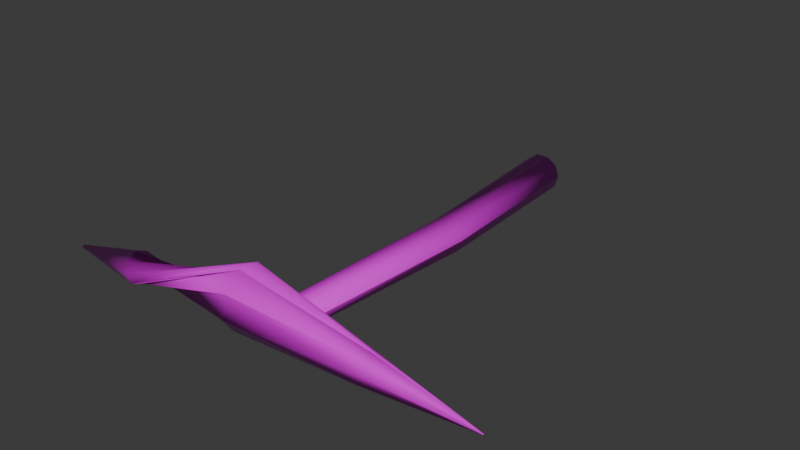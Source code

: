 # Source: pickaxe.blend  (saved by Blender 4.5.90; exported with 4.5.12 LTS)
import bpy
from mathutils import Matrix  # noqa: F401  (used for matrix-valued properties, if any)

bpy.ops.wm.read_factory_settings(use_empty=True)
scene = bpy.context.scene
scene.name = 'Scene'

# ---- collections
col_collection = bpy.data.collections.new('Collection'); scene.collection.children.link(col_collection)

# ---- images (referenced by path relative to the original .blend; pixels are not part of the script)
import os
ASSET_DIR = os.environ.get("B2B_ASSET_DIR", "")  # directory of the original .blend (textures are referenced by path, not embedded)
HERE = os.path.dirname(os.path.abspath(__file__))  # packed textures are extracted next to this script under _unpacked/

def load_image(name, relpath, width, height, colorspace="sRGB"):
    """Load a texture the original file referenced (path relative to the .blend, or extracted next to this script)."""
    p = next((c for c in (os.path.join(HERE, relpath), os.path.join(ASSET_DIR, relpath)) if relpath and os.path.exists(c)), "")
    if p:
        img = bpy.data.images.load(p, check_existing=True)
        img.name = name
    else:  # same state as the original file: an image datablock whose file is absent (Cycles renders it pink)
        img = bpy.data.images.new(name, width, height)
        img.source = "FILE"
        img.filepath = "//" + (relpath or name)
    img.colorspace_settings.name = colorspace
    return img
img_expedition_albedo = load_image('expedition_albedo', 'expedition_albedo.png', 1024, 1024, 'sRGB')
img_expedition_roughness = load_image('expedition_roughness', 'expedition_roughness.png', 1024, 1024, 'Non-Color')
img_expedition_normal = load_image('expedition_normal', 'expedition_normal.png', 1024, 1024, 'Non-Color')

# ---- materials (node trees are filled in below, after node groups)
mat_expedition_pbr = bpy.data.materials.new('Expedition_PBR')
mat_expedition_pbr.diffuse_color = (1.0, 1.0, 1.0, 1.0)

# ---- material node trees
mat_expedition_pbr.use_nodes = True; mat_expedition_pbr.node_tree.nodes.clear()
_N = mat_expedition_pbr.node_tree.nodes; _L = mat_expedition_pbr.node_tree.links
n0 = _N.new('ShaderNodeBsdfPrincipled'); n0.name = 'Principled BSDF'; n0.location = (-200, 100)
n1 = _N.new('ShaderNodeOutputMaterial'); n1.name = 'Material Output'; n1.location = (200, 100)
n2 = _N.new('ShaderNodeTexImage'); n2.name = 'Image Texture'; n2.location = (0, 0)
n2.image = img_expedition_albedo
n3 = _N.new('ShaderNodeTexImage'); n3.name = 'Image Texture.001'; n3.location = (0, 0)
n3.image = img_expedition_roughness
n4 = _N.new('ShaderNodeTexImage'); n4.name = 'Image Texture.002'; n4.location = (0, 0)
n4.image = img_expedition_normal
n5 = _N.new('ShaderNodeNormalMap'); n5.name = 'Normal Map'; n5.location = (0, 0)
n5.inputs[0].default_value = 0.35
_L.new(n0.outputs[0], n1.inputs[0])
_L.new(n2.outputs[0], n0.inputs[0])
_L.new(n3.outputs[0], n0.inputs[2])
_L.new(n4.outputs[0], n5.inputs[1])
_L.new(n5.outputs[0], n0.inputs[5])
n1.is_active_output = True

# ---- world
world_world = bpy.data.worlds.new('World'); scene.world = world_world
world_world.use_nodes = True; world_world.node_tree.nodes.clear()
_N = world_world.node_tree.nodes; _L = world_world.node_tree.links
n0 = _N.new('ShaderNodeOutputWorld'); n0.name = 'World Output'; n0.location = (200, 100)
n1 = _N.new('ShaderNodeBackground'); n1.name = 'Background'; n1.location = (-200, 100)
n1.inputs[0].default_value = (0.05088, 0.05088, 0.05088, 1.0)
_L.new(n1.outputs[0], n0.inputs[0])
n0.is_active_output = True
world_world.color = (0.05088, 0.05088, 0.05088)
world_world.sun_shadow_jitter_overblur = 0.0

# ---- meshes
me_surface_001 = bpy.data.meshes.new('Surface.001')
me_surface_001.from_pydata([(0.03494, 0.132, 0.0), (0.02827, 0.1316, 0.02057), (0.0108, 0.1306, 0.03329), (-0.0108, 0.1294, 0.03329), (-0.02827, 0.1284, 0.02057), (-0.03494, 0.128, 4.286e-18), (-0.02827, 0.1284, -0.02057), (-0.0108, 0.1294, -0.03329), (0.0108, 0.1306, -0.03329), (0.02827, 0.1316, -0.02057), (0.05, -0.18, 0.0), (0.04389, -0.18, 0.01881), (0.02789, -0.18, 0.03043), (0.008111, -0.18, 0.03043), (-0.007889, -0.18, 0.01881), (-0.014, -0.18, 3.919e-18), (-0.007889, -0.18, -0.01881), (0.008111, -0.18, -0.03043), (0.02789, -0.18, -0.03043), (0.04389, -0.18, -0.01881), (0.02597, -0.5513, 0.0), (0.02101, -0.551, 0.01528), (0.008025, -0.5504, 0.02473), (-0.008025, -0.5496, 0.02473), (-0.02101, -0.549, 0.01528), (-0.02597, -0.5487, 3.184e-18), (-0.02101, -0.549, -0.01528), (-0.008025, -0.5496, -0.02473), (0.008025, -0.5504, -0.02473), (0.02101, -0.551, -0.01528), (-0.3692, -0.5983, 0.01769), (-0.3694, -0.5971, 0.01964), (-0.37, -0.5976, 0.0218), (-0.3706, -0.5995, 0.02291), (-0.3708, -0.6017, 0.02231), (-0.3706, -0.6029, 0.02036), (-0.37, -0.6024, 0.0182), (-0.3694, -0.6005, 0.01709), (-0.1865, -0.63, 0.03423), (-0.1875, -0.6116, 0.04178), (-0.19, -0.604, 0.06), (-0.1925, -0.6116, 0.07822), (-0.1935, -0.63, 0.08577), (-0.1925, -0.6484, 0.07822), (-0.19, -0.656, 0.06), (-0.1875, -0.6484, 0.04178), (0.007393, -0.6424, 0.09544), (0.005228, -0.6482, 0.05767), (4.527e-19, -0.6257, 0.02713), (-0.005228, -0.5882, 0.02169), (-0.007393, -0.5576, 0.04456), (-0.005228, -0.5518, 0.08233), (-1.358e-18, -0.5743, 0.1129), (0.005228, -0.6118, 0.1183), (0.2082, -0.5935, 0.04934), (0.2058, -0.6041, 0.03354), (0.2, -0.6005, 0.01566), (0.1942, -0.5849, 0.006188), (0.1918, -0.5665, 0.01066), (0.1942, -0.5559, 0.02646), (0.2, -0.5595, 0.04434), (0.2058, -0.5751, 0.05381), (0.3505, -0.5306, -0.02932), (0.3503, -0.5309, -0.02997), (0.35, -0.5308, -0.03064), (0.3497, -0.5301, -0.03093), (0.3495, -0.5294, -0.03068), (0.3497, -0.5291, -0.03003), (0.35, -0.5292, -0.02936), (0.3503, -0.5299, -0.02907), (-0.027, 0.1, 0.001), (-0.027, 0.08874, -0.0055), (-0.027, 0.08874, -0.0185), (-0.027, 0.1, -0.025), (-0.027, 0.1113, -0.0185), (-0.027, 0.1113, -0.0055), (0.027, 0.1, 0.001), (0.027, 0.08874, -0.0055), (0.027, 0.08874, -0.0185), (0.027, 0.1, -0.025), (0.027, 0.1113, -0.0185), (0.027, 0.1113, -0.0055), (-0.027, 0.05, 0.001), (-0.027, 0.03874, -0.0055), (-0.027, 0.03874, -0.0185), (-0.027, 0.05, -0.025), (-0.027, 0.06126, -0.0185), (-0.027, 0.06126, -0.0055), (0.027, 0.05, 0.001), (0.027, 0.03874, -0.0055), (0.027, 0.03874, -0.0185), (0.027, 0.05, -0.025), (0.027, 0.06126, -0.0185), (0.027, 0.06126, -0.0055), (-0.027, 0.0, 0.001), (-0.027, -0.01126, -0.0055), (-0.027, -0.01126, -0.0185), (-0.027, -1.592e-18, -0.025), (-0.027, 0.01126, -0.0185), (-0.027, 0.01126, -0.0055), (0.027, 0.0, 0.001), (0.027, -0.01126, -0.0055), (0.027, -0.01126, -0.0185), (0.027, -1.592e-18, -0.025), (0.027, 0.01126, -0.0185), (0.027, 0.01126, -0.0055), (-0.027, -0.05, 0.001), (-0.027, -0.06126, -0.0055), (-0.027, -0.06126, -0.0185), (-0.027, -0.05, -0.025), (-0.027, -0.03874, -0.0185), (-0.027, -0.03874, -0.0055), (0.027, -0.05, 0.001), (0.027, -0.06126, -0.0055), (0.027, -0.06126, -0.0185), (0.027, -0.05, -0.025), (0.027, -0.03874, -0.0185), (0.027, -0.03874, -0.0055)], [], [(0, 1, 11, 10), (1, 2, 12, 11), (2, 3, 13, 12), (3, 4, 14, 13), (4, 5, 15, 14), (5, 6, 16, 15), (6, 7, 17, 16), (7, 8, 18, 17), (8, 9, 19, 18), (9, 0, 10, 19), (10, 11, 21, 20), (11, 12, 22, 21), (12, 13, 23, 22), (13, 14, 24, 23), (14, 15, 25, 24), (15, 16, 26, 25), (16, 17, 27, 26), (17, 18, 28, 27), (18, 19, 29, 28), (19, 10, 20, 29), (9, 8, 7, 6, 5, 4, 3, 2, 1, 0), (20, 21, 22, 23, 24, 25, 26, 27, 28, 29), (30, 31, 39, 38), (31, 32, 40, 39), (32, 33, 41, 40), (33, 34, 42, 41), (34, 35, 43, 42), (35, 36, 44, 43), (36, 37, 45, 44), (37, 30, 38, 45), (38, 39, 47, 46), (39, 40, 48, 47), (40, 41, 49, 48), (41, 42, 50, 49), (42, 43, 51, 50), (43, 44, 52, 51), (44, 45, 53, 52), (45, 38, 46, 53), (46, 47, 55, 54), (47, 48, 56, 55), (48, 49, 57, 56), (49, 50, 58, 57), (50, 51, 59, 58), (51, 52, 60, 59), (52, 53, 61, 60), (53, 46, 54, 61), (54, 55, 63, 62), (55, 56, 64, 63), (56, 57, 65, 64), (57, 58, 66, 65), (58, 59, 67, 66), (59, 60, 68, 67), (60, 61, 69, 68), (61, 54, 62, 69), (37, 36, 35, 34, 33, 32, 31, 30), (62, 63, 64, 65, 66, 67, 68, 69), (70, 71, 77, 76), (71, 72, 78, 77), (72, 73, 79, 78), (73, 74, 80, 79), (74, 75, 81, 80), (75, 70, 76, 81), (75, 74, 73, 72, 71, 70), (76, 77, 78, 79, 80, 81), (82, 83, 89, 88), (83, 84, 90, 89), (84, 85, 91, 90), (85, 86, 92, 91), (86, 87, 93, 92), (87, 82, 88, 93), (87, 86, 85, 84, 83, 82), (88, 89, 90, 91, 92, 93), (94, 95, 101, 100), (95, 96, 102, 101), (96, 97, 103, 102), (97, 98, 104, 103), (98, 99, 105, 104), (99, 94, 100, 105), (99, 98, 97, 96, 95, 94), (100, 101, 102, 103, 104, 105), (106, 107, 113, 112), (107, 108, 114, 113), (108, 109, 115, 114), (109, 110, 116, 115), (110, 111, 117, 116), (111, 106, 112, 117), (111, 110, 109, 108, 107, 106), (112, 113, 114, 115, 116, 117)])
me_surface_001.polygons.foreach_set('use_smooth', [True] * 88)
_uv = me_surface_001.uv_layers.new(name='UVMap')
_uv.uv.foreach_set('vector', [0.015, 0.265, 0.037, 0.265, 0.037, 0.375, 0.015, 0.375, 0.037, 0.265, 0.059, 0.265, 0.059, 0.375, 0.037, 0.375, 0.059, 0.265, 0.081, 0.265, 0.081, 0.375, 0.059, 0.375, 0.081, 0.265, 0.103, 0.265, 0.103, 0.375, 0.081, 0.375, 0.103, 0.265, 0.125, 0.265, 0.125, 0.375, 0.103, 0.375, 0.125, 0.265, 0.147, 0.265, 0.147, 0.375, 0.125, 0.375, 0.147, 0.265, 0.169, 0.265, 0.169, 0.375, 0.147, 0.375, 0.169, 0.265, 0.191, 0.265, 0.191, 0.375, 0.169, 0.375, 0.191, 0.265, 0.213, 0.265, 0.213, 0.375, 0.191, 0.375, 0.213, 0.265, 0.015, 0.265, 0.015, 0.375, 0.213, 0.375, 0.015, 0.375, 0.037, 0.375, 0.037, 0.485, 0.015, 0.485, 0.037, 0.375, 0.059, 0.375, 0.059, 0.485, 0.037, 0.485, 0.059, 0.375, 0.081, 0.375, 0.081, 0.485, 0.059, 0.485, 0.081, 0.375, 0.103, 0.375, 0.103, 0.485, 0.081, 0.485, 0.103, 0.375, 0.125, 0.375, 0.125, 0.485, 0.103, 0.485, 0.125, 0.375, 0.147, 0.375, 0.147, 0.485, 0.125, 0.485, 0.147, 0.375, 0.169, 0.375, 0.169, 0.485, 0.147, 0.485, 0.169, 0.375, 0.191, 0.375, 0.191, 0.485, 0.169, 0.485, 0.191, 0.375, 0.213, 0.375, 0.213, 0.485, 0.191, 0.485, 0.213, 0.375, 0.015, 0.375, 0.015, 0.485, 0.213, 0.485, 0.213, 0.265, 0.191, 0.265, 0.169, 0.265, 0.147, 0.265, 0.125, 0.265, 0.103, 0.265, 0.081, 0.265, 0.059, 0.265, 0.037, 0.265, 0.015, 0.265, 0.015, 0.485, 0.037, 0.485, 0.059, 0.485, 0.081, 0.485, 0.103, 0.485, 0.125, 0.485, 0.147, 0.485, 0.169, 0.485, 0.191, 0.485, 0.213, 0.485, 0.515, 0.265, 0.5425, 0.265, 0.5425, 0.32, 0.515, 0.32, 0.5425, 0.265, 0.57, 0.265, 0.57, 0.32, 0.5425, 0.32, 0.57, 0.265, 0.5975, 0.265, 0.5975, 0.32, 0.57, 0.32, 0.5975, 0.265, 0.625, 0.265, 0.625, 0.32, 0.5975, 0.32, 0.625, 0.265, 0.6525, 0.265, 0.6525, 0.32, 0.625, 0.32, 0.6525, 0.265, 0.68, 0.265, 0.68, 0.32, 0.6525, 0.32, 0.68, 0.265, 0.7075, 0.265, 0.7075, 0.32, 0.68, 0.32, 0.7075, 0.265, 0.515, 0.265, 0.515, 0.32, 0.7075, 0.32, 0.515, 0.32, 0.5425, 0.32, 0.5425, 0.375, 0.515, 0.375, 0.5425, 0.32, 0.57, 0.32, 0.57, 0.375, 0.5425, 0.375, 0.57, 0.32, 0.5975, 0.32, 0.5975, 0.375, 0.57, 0.375, 0.5975, 0.32, 0.625, 0.32, 0.625, 0.375, 0.5975, 0.375, 0.625, 0.32, 0.6525, 0.32, 0.6525, 0.375, 0.625, 0.375, 0.6525, 0.32, 0.68, 0.32, 0.68, 0.375, 0.6525, 0.375, 0.68, 0.32, 0.7075, 0.32, 0.7075, 0.375, 0.68, 0.375, 0.7075, 0.32, 0.515, 0.32, 0.515, 0.375, 0.7075, 0.375, 0.515, 0.375, 0.5425, 0.375, 0.5425, 0.43, 0.515, 0.43, 0.5425, 0.375, 0.57, 0.375, 0.57, 0.43, 0.5425, 0.43, 0.57, 0.375, 0.5975, 0.375, 0.5975, 0.43, 0.57, 0.43, 0.5975, 0.375, 0.625, 0.375, 0.625, 0.43, 0.5975, 0.43, 0.625, 0.375, 0.6525, 0.375, 0.6525, 0.43, 0.625, 0.43, 0.6525, 0.375, 0.68, 0.375, 0.68, 0.43, 0.6525, 0.43, 0.68, 0.375, 0.7075, 0.375, 0.7075, 0.43, 0.68, 0.43, 0.7075, 0.375, 0.515, 0.375, 0.515, 0.43, 0.7075, 0.43, 0.515, 0.43, 0.5425, 0.43, 0.5425, 0.485, 0.515, 0.485, 0.5425, 0.43, 0.57, 0.43, 0.57, 0.485, 0.5425, 0.485, 0.57, 0.43, 0.5975, 0.43, 0.5975, 0.485, 0.57, 0.485, 0.5975, 0.43, 0.625, 0.43, 0.625, 0.485, 0.5975, 0.485, 0.625, 0.43, 0.6525, 0.43, 0.6525, 0.485, 0.625, 0.485, 0.6525, 0.43, 0.68, 0.43, 0.68, 0.485, 0.6525, 0.485, 0.68, 0.43, 0.7075, 0.43, 0.7075, 0.485, 0.68, 0.485, 0.7075, 0.43, 0.515, 0.43, 0.515, 0.485, 0.7075, 0.485, 0.7075, 0.265, 0.68, 0.265, 0.6525, 0.265, 0.625, 0.265, 0.5975, 0.265, 0.57, 0.265, 0.5425, 0.265, 0.515, 0.265, 0.515, 0.485, 0.5425, 0.485, 0.57, 0.485, 0.5975, 0.485, 0.625, 0.485, 0.6525, 0.485, 0.68, 0.485, 0.7075, 0.485, 0.765, 0.015, 0.8017, 0.015, 0.8017, 0.235, 0.765, 0.235, 0.8017, 0.015, 0.8383, 0.015, 0.8383, 0.235, 0.8017, 0.235, 0.8383, 0.015, 0.875, 0.015, 0.875, 0.235, 0.8383, 0.235, 0.875, 0.015, 0.9117, 0.015, 0.9117, 0.235, 0.875, 0.235, 0.9117, 0.015, 0.9483, 0.015, 0.9483, 0.235, 0.9117, 0.235, 0.9483, 0.015, 0.765, 0.015, 0.765, 0.235, 0.9483, 0.235, 0.9483, 0.015, 0.9117, 0.015, 0.875, 0.015, 0.8383, 0.015, 0.8017, 0.015, 0.765, 0.015, 0.765, 0.235, 0.8017, 0.235, 0.8383, 0.235, 0.875, 0.235, 0.9117, 0.235, 0.9483, 0.235, 0.765, 0.015, 0.8017, 0.015, 0.8017, 0.235, 0.765, 0.235, 0.8017, 0.015, 0.8383, 0.015, 0.8383, 0.235, 0.8017, 0.235, 0.8383, 0.015, 0.875, 0.015, 0.875, 0.235, 0.8383, 0.235, 0.875, 0.015, 0.9117, 0.015, 0.9117, 0.235, 0.875, 0.235, 0.9117, 0.015, 0.9483, 0.015, 0.9483, 0.235, 0.9117, 0.235, 0.9483, 0.015, 0.765, 0.015, 0.765, 0.235, 0.9483, 0.235, 0.9483, 0.015, 0.9117, 0.015, 0.875, 0.015, 0.8383, 0.015, 0.8017, 0.015, 0.765, 0.015, 0.765, 0.235, 0.8017, 0.235, 0.8383, 0.235, 0.875, 0.235, 0.9117, 0.235, 0.9483, 0.235, 0.765, 0.015, 0.8017, 0.015, 0.8017, 0.235, 0.765, 0.235, 0.8017, 0.015, 0.8383, 0.015, 0.8383, 0.235, 0.8017, 0.235, 0.8383, 0.015, 0.875, 0.015, 0.875, 0.235, 0.8383, 0.235, 0.875, 0.015, 0.9117, 0.015, 0.9117, 0.235, 0.875, 0.235, 0.9117, 0.015, 0.9483, 0.015, 0.9483, 0.235, 0.9117, 0.235, 0.9483, 0.015, 0.765, 0.015, 0.765, 0.235, 0.9483, 0.235, 0.9483, 0.015, 0.9117, 0.015, 0.875, 0.015, 0.8383, 0.015, 0.8017, 0.015, 0.765, 0.015, 0.765, 0.235, 0.8017, 0.235, 0.8383, 0.235, 0.875, 0.235, 0.9117, 0.235, 0.9483, 0.235, 0.765, 0.015, 0.8017, 0.015, 0.8017, 0.235, 0.765, 0.235, 0.8017, 0.015, 0.8383, 0.015, 0.8383, 0.235, 0.8017, 0.235, 0.8383, 0.015, 0.875, 0.015, 0.875, 0.235, 0.8383, 0.235, 0.875, 0.015, 0.9117, 0.015, 0.9117, 0.235, 0.875, 0.235, 0.9117, 0.015, 0.9483, 0.015, 0.9483, 0.235, 0.9117, 0.235, 0.9483, 0.015, 0.765, 0.015, 0.765, 0.235, 0.9483, 0.235, 0.9483, 0.015, 0.9117, 0.015, 0.875, 0.015, 0.8383, 0.015, 0.8017, 0.015, 0.765, 0.015, 0.765, 0.235, 0.8017, 0.235, 0.8383, 0.235, 0.875, 0.235, 0.9117, 0.235, 0.9483, 0.235])
me_surface_001.materials.append(mat_expedition_pbr)
me_surface_001.update()

# ---- objects
ob_surface = bpy.data.objects.new('Surface', me_surface_001)

# ---- transforms, parenting, visibility, modifiers, constraints
ob_surface.location = (0.0, 0.0, 0.0)

# ---- collection membership
col_collection.objects.link(ob_surface)

# ---- scene / render settings (as saved in the file)
scene.frame_start = 1; scene.frame_end = 250; scene.frame_set(0)
scene.render.engine = 'BLENDER_EEVEE_NEXT'
scene.render.fps = 30
bpy.context.view_layer.update()

# ---- added for rendering (the .blend has no active camera and no usable light): camera, sun
cam_auto = bpy.data.cameras.new('AutoCamera')
cam_auto.lens = 50.0
cam_auto.sensor_width = 36.0
cam_auto.clip_end = 1000.0
ob_auto_camera = bpy.data.objects.new('AutoCamera', cam_auto)
scene.collection.objects.link(ob_auto_camera)
ob_auto_camera.location = (0.988126, -1.45994, 0.841147)
ob_auto_camera.rotation_euler = (1.09748, -7.21219e-08, 0.694738)
scene.camera = ob_auto_camera
light_auto_sun = bpy.data.lights.new('AutoSun', 'SUN')
light_auto_sun.energy = 3.0
light_auto_sun.angle = 0.0523599
ob_auto_sun = bpy.data.objects.new('AutoSun', light_auto_sun)
scene.collection.objects.link(ob_auto_sun)
ob_auto_sun.rotation_euler = (0.872665, 0.174533, 0.523599)
bpy.context.view_layer.update()
